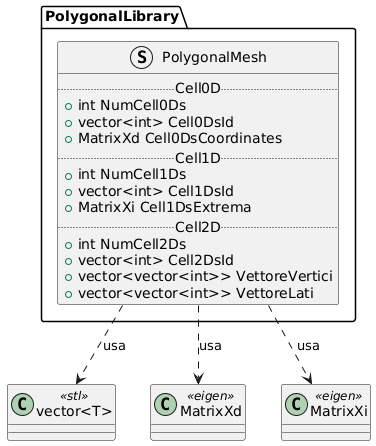

The diagram above was rendered by PlantUML. Its source (embedded in the PNG):
@startuml
set separator :: 

package PolygonalLibrary {

  struct PolygonalMesh {
    .. Cell0D ..
    + int NumCell0Ds
    + vector<int> Cell0DsId
    + MatrixXd Cell0DsCoordinates
    .. Cell1D ..
    + int NumCell1Ds
    + vector<int> Cell1DsId
    + MatrixXi Cell1DsExtrema
    .. Cell2D ..
    + int NumCell2Ds
    + vector<int> Cell2DsId
    + vector<vector<int>> VettoreVertici
    + vector<vector<int>> VettoreLati
  }
  

}

class "vector<T>" <<stl>> 
class "MatrixXd" <<eigen>>
class "MatrixXi" <<eigen>>

PolygonalMesh ..> "vector<T>" : usa
PolygonalMesh ..> "MatrixXd" : usa
PolygonalMesh ..> "MatrixXi" : usa
@enduml